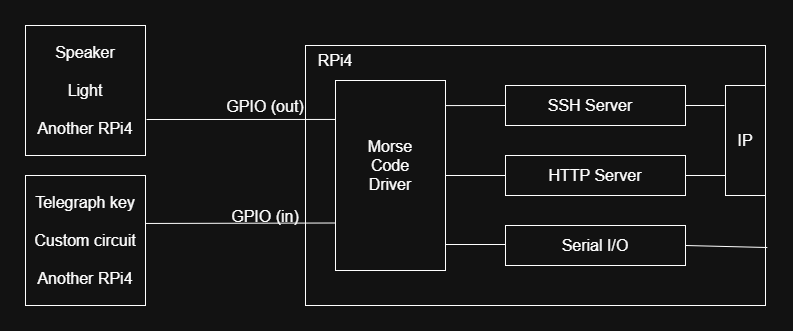

The diagram above was exported from draw.io. Its source (the exported page's mxGraphModel, read from the mxfile embedded in the PNG):
<mxGraphModel dx="951" dy="1129" grid="1" gridSize="10" guides="1" tooltips="1" connect="1" arrows="1" fold="1" page="1" pageScale="1" pageWidth="850" pageHeight="1100" math="0" shadow="0">
  <root>
    <mxCell id="0" />
    <mxCell id="1" parent="0" />
    <mxCell id="XPs6zHyXRhug0-mdeL-e-2" parent="1" style="rounded=0;whiteSpace=wrap;html=1;" value="" vertex="1">
      <mxGeometry height="260" width="460" x="320" y="350" as="geometry" />
    </mxCell>
    <mxCell id="XPs6zHyXRhug0-mdeL-e-9" parent="1" style="rounded=0;whiteSpace=wrap;html=1;" value="" vertex="1">
      <mxGeometry height="110" width="40" x="740" y="390" as="geometry" />
    </mxCell>
    <mxCell id="XPs6zHyXRhug0-mdeL-e-14" edge="1" parent="1" source="oJGwAW-qXCAL243bQT_5-2" style="endArrow=none;html=1;rounded=0;fontSize=12;startSize=8;endSize=8;curved=1;exitX=0.975;exitY=0.369;exitDx=0;exitDy=0;exitPerimeter=0;entryX=0;entryY=0.75;entryDx=0;entryDy=0;" target="XPs6zHyXRhug0-mdeL-e-3" value="">
      <mxGeometry height="50" relative="1" width="50" as="geometry">
        <mxPoint x="270" y="495" as="sourcePoint" />
        <mxPoint x="320" y="494.5" as="targetPoint" />
      </mxGeometry>
    </mxCell>
    <mxCell id="XPs6zHyXRhug0-mdeL-e-15" edge="1" parent="1" style="endArrow=none;html=1;rounded=0;fontSize=12;startSize=8;endSize=8;curved=1;entryX=0.009;entryY=0.205;entryDx=0;entryDy=0;entryPerimeter=0;" target="XPs6zHyXRhug0-mdeL-e-3" value="">
      <mxGeometry height="50" relative="1" width="50" as="geometry">
        <mxPoint x="161" y="424" as="sourcePoint" />
        <mxPoint x="350" y="440" as="targetPoint" />
      </mxGeometry>
    </mxCell>
    <mxCell id="XPs6zHyXRhug0-mdeL-e-16" parent="1" style="rounded=0;whiteSpace=wrap;html=1;" value="" vertex="1">
      <mxGeometry height="130" width="120" x="40" y="330" as="geometry" />
    </mxCell>
    <mxCell id="XPs6zHyXRhug0-mdeL-e-17" parent="1" style="rounded=0;whiteSpace=wrap;html=1;" value="" vertex="1">
      <mxGeometry height="130" width="120" x="40" y="480" as="geometry" />
    </mxCell>
    <mxCell id="RBOfDo5TMFcDL9Buy_Mk-1" parent="1" style="text;html=1;whiteSpace=wrap;strokeColor=none;fillColor=none;align=center;verticalAlign=middle;rounded=0;fontSize=16;" value="RPi4" vertex="1">
      <mxGeometry height="30" width="60" x="320" y="350" as="geometry" />
    </mxCell>
    <mxCell id="RBOfDo5TMFcDL9Buy_Mk-4" parent="1" style="text;html=1;whiteSpace=wrap;strokeColor=none;fillColor=none;align=center;verticalAlign=middle;rounded=0;fontSize=16;" value="GPIO (out)&lt;div&gt;&lt;br&gt;&lt;/div&gt;" vertex="1">
      <mxGeometry width="100" x="230" y="420" as="geometry" />
    </mxCell>
    <mxCell id="RBOfDo5TMFcDL9Buy_Mk-6" parent="1" style="text;html=1;whiteSpace=wrap;strokeColor=none;fillColor=none;align=center;verticalAlign=middle;rounded=0;fontSize=16;" value="GPIO (in&lt;span style=&quot;background-color: transparent; color: light-dark(rgb(0, 0, 0), rgb(255, 255, 255));&quot;&gt;)&lt;/span&gt;&lt;div&gt;&lt;div&gt;&lt;br&gt;&lt;/div&gt;&lt;/div&gt;" vertex="1">
      <mxGeometry width="100" x="230" y="530" as="geometry" />
    </mxCell>
    <mxCell id="RBOfDo5TMFcDL9Buy_Mk-7" connectable="0" parent="1" style="group" value="" vertex="1">
      <mxGeometry height="190" width="110" x="350" y="385" as="geometry" />
    </mxCell>
    <mxCell id="XPs6zHyXRhug0-mdeL-e-3" parent="RBOfDo5TMFcDL9Buy_Mk-7" style="rounded=0;whiteSpace=wrap;html=1;" value="" vertex="1">
      <mxGeometry height="190" width="110" as="geometry" />
    </mxCell>
    <mxCell id="RBOfDo5TMFcDL9Buy_Mk-3" parent="RBOfDo5TMFcDL9Buy_Mk-7" style="text;html=1;whiteSpace=wrap;strokeColor=none;fillColor=none;align=center;verticalAlign=middle;rounded=0;fontSize=16;" value="Morse Code Driver" vertex="1">
      <mxGeometry height="60" width="60" x="25" y="55" as="geometry" />
    </mxCell>
    <mxCell id="RBOfDo5TMFcDL9Buy_Mk-8" connectable="0" parent="1" style="group" value="" vertex="1">
      <mxGeometry height="180" width="180" x="520" y="390" as="geometry" />
    </mxCell>
    <mxCell id="RBOfDo5TMFcDL9Buy_Mk-10" connectable="0" parent="RBOfDo5TMFcDL9Buy_Mk-8" style="group" value="" vertex="1">
      <mxGeometry height="40" width="180" as="geometry" />
    </mxCell>
    <mxCell id="XPs6zHyXRhug0-mdeL-e-4" parent="RBOfDo5TMFcDL9Buy_Mk-10" style="rounded=0;whiteSpace=wrap;html=1;" value="" vertex="1">
      <mxGeometry height="40" width="180" as="geometry" />
    </mxCell>
    <mxCell id="RBOfDo5TMFcDL9Buy_Mk-9" parent="RBOfDo5TMFcDL9Buy_Mk-10" style="text;html=1;whiteSpace=wrap;strokeColor=none;fillColor=none;align=center;verticalAlign=middle;rounded=0;fontSize=16;" value="SSH Server" vertex="1">
      <mxGeometry height="30" width="130" x="20" y="5" as="geometry" />
    </mxCell>
    <mxCell id="RBOfDo5TMFcDL9Buy_Mk-12" connectable="0" parent="RBOfDo5TMFcDL9Buy_Mk-8" style="group" value="" vertex="1">
      <mxGeometry height="40" width="180" y="70" as="geometry" />
    </mxCell>
    <mxCell id="XPs6zHyXRhug0-mdeL-e-5" parent="RBOfDo5TMFcDL9Buy_Mk-12" style="rounded=0;whiteSpace=wrap;html=1;" value="" vertex="1">
      <mxGeometry height="40" width="180" as="geometry" />
    </mxCell>
    <mxCell id="RBOfDo5TMFcDL9Buy_Mk-11" parent="RBOfDo5TMFcDL9Buy_Mk-12" style="text;html=1;whiteSpace=wrap;strokeColor=none;fillColor=none;align=center;verticalAlign=middle;rounded=0;fontSize=16;" value="HTTP Server" vertex="1">
      <mxGeometry height="30" width="120" x="30" y="5" as="geometry" />
    </mxCell>
    <mxCell id="RBOfDo5TMFcDL9Buy_Mk-14" connectable="0" parent="RBOfDo5TMFcDL9Buy_Mk-8" style="group" value="" vertex="1">
      <mxGeometry height="40" width="180" y="140" as="geometry" />
    </mxCell>
    <mxCell id="XPs6zHyXRhug0-mdeL-e-7" parent="RBOfDo5TMFcDL9Buy_Mk-14" style="rounded=0;whiteSpace=wrap;html=1;" value="" vertex="1">
      <mxGeometry height="40" width="180" as="geometry" />
    </mxCell>
    <mxCell id="RBOfDo5TMFcDL9Buy_Mk-13" parent="RBOfDo5TMFcDL9Buy_Mk-14" style="text;html=1;whiteSpace=wrap;strokeColor=none;fillColor=none;align=center;verticalAlign=middle;rounded=0;fontSize=16;" value="Serial I/O" vertex="1">
      <mxGeometry height="30" width="90" x="45" y="5" as="geometry" />
    </mxCell>
    <mxCell id="RBOfDo5TMFcDL9Buy_Mk-15" edge="1" parent="1" source="XPs6zHyXRhug0-mdeL-e-3" style="endArrow=none;html=1;rounded=0;fontSize=12;startSize=8;endSize=8;curved=1;exitX=1;exitY=0.132;exitDx=0;exitDy=0;exitPerimeter=0;" value="">
      <mxGeometry height="50" relative="1" width="50" as="geometry">
        <mxPoint x="470" y="460" as="sourcePoint" />
        <mxPoint x="520" y="410" as="targetPoint" />
      </mxGeometry>
    </mxCell>
    <mxCell id="RBOfDo5TMFcDL9Buy_Mk-16" edge="1" parent="1" style="endArrow=none;html=1;rounded=0;fontSize=12;startSize=8;endSize=8;curved=1;exitX=1;exitY=0.132;exitDx=0;exitDy=0;exitPerimeter=0;" value="">
      <mxGeometry height="50" relative="1" width="50" as="geometry">
        <mxPoint x="460" y="480" as="sourcePoint" />
        <mxPoint x="520" y="480" as="targetPoint" />
      </mxGeometry>
    </mxCell>
    <mxCell id="RBOfDo5TMFcDL9Buy_Mk-17" edge="1" parent="1" style="endArrow=none;html=1;rounded=0;fontSize=12;startSize=8;endSize=8;curved=1;exitX=1;exitY=0.132;exitDx=0;exitDy=0;exitPerimeter=0;" value="">
      <mxGeometry height="50" relative="1" width="50" as="geometry">
        <mxPoint x="460" y="549" as="sourcePoint" />
        <mxPoint x="520" y="549" as="targetPoint" />
      </mxGeometry>
    </mxCell>
    <mxCell id="RBOfDo5TMFcDL9Buy_Mk-19" edge="1" parent="1" style="endArrow=none;html=1;rounded=0;fontSize=12;startSize=8;endSize=8;curved=1;" value="">
      <mxGeometry height="50" relative="1" width="50" as="geometry">
        <mxPoint x="700" y="410" as="sourcePoint" />
        <mxPoint x="739" y="410" as="targetPoint" />
      </mxGeometry>
    </mxCell>
    <mxCell id="RBOfDo5TMFcDL9Buy_Mk-20" edge="1" parent="1" source="XPs6zHyXRhug0-mdeL-e-5" style="endArrow=none;html=1;rounded=0;fontSize=12;startSize=8;endSize=8;curved=1;exitX=1;exitY=0.5;exitDx=0;exitDy=0;" value="">
      <mxGeometry height="50" relative="1" width="50" as="geometry">
        <mxPoint x="702" y="479" as="sourcePoint" />
        <mxPoint x="740" y="480" as="targetPoint" />
      </mxGeometry>
    </mxCell>
    <mxCell id="RBOfDo5TMFcDL9Buy_Mk-21" parent="1" style="text;html=1;whiteSpace=wrap;strokeColor=none;fillColor=none;align=center;verticalAlign=middle;rounded=0;fontSize=16;" value="IP" vertex="1">
      <mxGeometry height="30" width="30" x="745" y="430" as="geometry" />
    </mxCell>
    <mxCell id="RBOfDo5TMFcDL9Buy_Mk-22" edge="1" parent="1" style="endArrow=none;html=1;rounded=0;fontSize=12;startSize=8;endSize=8;curved=1;entryX=1.004;entryY=0.777;entryDx=0;entryDy=0;entryPerimeter=0;" target="XPs6zHyXRhug0-mdeL-e-2" value="">
      <mxGeometry height="50" relative="1" width="50" as="geometry">
        <mxPoint x="700" y="550" as="sourcePoint" />
        <mxPoint x="750" y="500" as="targetPoint" />
      </mxGeometry>
    </mxCell>
    <mxCell id="oJGwAW-qXCAL243bQT_5-1" parent="1" style="text;html=1;whiteSpace=wrap;strokeColor=none;fillColor=none;align=center;verticalAlign=middle;rounded=0;fontSize=16;" value="Speaker&lt;div&gt;&lt;br&gt;&lt;div&gt;Light&lt;/div&gt;&lt;div&gt;&lt;br&gt;&lt;/div&gt;&lt;div&gt;Another RPi4&lt;/div&gt;&lt;/div&gt;" vertex="1">
      <mxGeometry height="130" width="120" x="40" y="330" as="geometry" />
    </mxCell>
    <mxCell id="oJGwAW-qXCAL243bQT_5-2" parent="1" style="text;html=1;whiteSpace=wrap;strokeColor=none;fillColor=none;align=center;verticalAlign=middle;rounded=0;fontSize=16;" value="Telegraph key&lt;div&gt;&lt;br&gt;&lt;/div&gt;&lt;div&gt;Custom circuit&lt;/div&gt;&lt;div&gt;&lt;br&gt;&lt;/div&gt;&lt;div&gt;Another RPi4&lt;/div&gt;" vertex="1">
      <mxGeometry height="130" width="120" x="40" y="480" as="geometry" />
    </mxCell>
  </root>
</mxGraphModel>